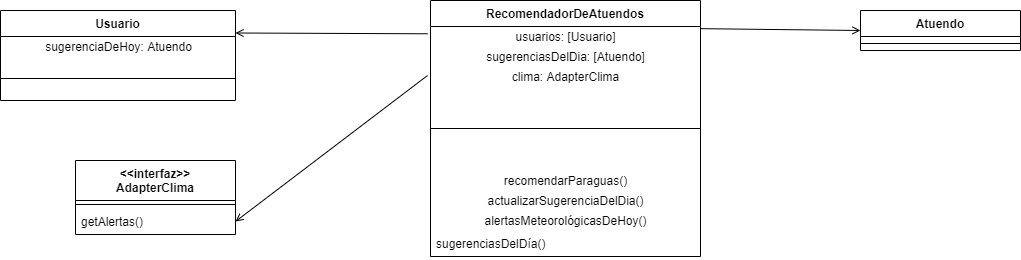

The diagram above was exported from draw.io. Its source (the exported page's mxGraphModel, read from the mxfile embedded in the PNG):
<mxGraphModel dx="1422" dy="794" grid="1" gridSize="10" guides="1" tooltips="1" connect="1" arrows="1" fold="1" page="1" pageScale="1" pageWidth="827" pageHeight="1169" math="0" shadow="0">
  <root>
    <mxCell id="0" />
    <mxCell id="1" parent="0" />
    <mxCell id="2" value="" style="endArrow=open;html=1;entryX=1;entryY=0.25;entryDx=0;entryDy=0;endFill=0;exitX=-0.011;exitY=0.13;exitDx=0;exitDy=0;exitPerimeter=0;" edge="1" source="9" target="6" parent="1">
      <mxGeometry width="50" height="50" relative="1" as="geometry">
        <mxPoint x="370" y="290" as="sourcePoint" />
        <mxPoint x="450" y="400" as="targetPoint" />
      </mxGeometry>
    </mxCell>
    <mxCell id="3" value="" style="endArrow=open;html=1;entryX=0;entryY=0.5;entryDx=0;entryDy=0;endFill=0;exitX=1;exitY=0.11;exitDx=0;exitDy=0;exitPerimeter=0;" edge="1" source="9" target="4" parent="1">
      <mxGeometry width="50" height="50" relative="1" as="geometry">
        <mxPoint x="905" y="316" as="sourcePoint" />
        <mxPoint x="710" y="317" as="targetPoint" />
      </mxGeometry>
    </mxCell>
    <mxCell id="4" value="Atuendo" style="swimlane;fontStyle=1;align=center;verticalAlign=top;childLayout=stackLayout;horizontal=1;startSize=26;horizontalStack=0;resizeParent=1;resizeParentMax=0;resizeLast=0;collapsible=1;marginBottom=0;" vertex="1" parent="1">
      <mxGeometry x="890" y="170" width="160" height="40" as="geometry" />
    </mxCell>
    <mxCell id="5" value="" style="line;strokeWidth=1;fillColor=none;align=left;verticalAlign=middle;spacingTop=-1;spacingLeft=3;spacingRight=3;rotatable=0;labelPosition=right;points=[];portConstraint=eastwest;" vertex="1" parent="4">
      <mxGeometry y="26" width="160" height="14" as="geometry" />
    </mxCell>
    <mxCell id="6" value="Usuario" style="swimlane;fontStyle=1;align=center;verticalAlign=top;childLayout=stackLayout;horizontal=1;startSize=26;horizontalStack=0;resizeParent=1;resizeParentMax=0;resizeLast=0;collapsible=1;marginBottom=0;" vertex="1" parent="1">
      <mxGeometry x="30" y="170" width="235" height="90" as="geometry" />
    </mxCell>
    <mxCell id="7" value="sugerenciaDeHoy: Atuendo" style="text;html=1;align=center;verticalAlign=middle;resizable=0;points=[];autosize=1;" vertex="1" parent="6">
      <mxGeometry y="26" width="235" height="20" as="geometry" />
    </mxCell>
    <mxCell id="8" value="" style="line;strokeWidth=1;fillColor=none;align=left;verticalAlign=middle;spacingTop=-1;spacingLeft=3;spacingRight=3;rotatable=0;labelPosition=right;points=[];portConstraint=eastwest;" vertex="1" parent="6">
      <mxGeometry y="46" width="235" height="44" as="geometry" />
    </mxCell>
    <mxCell id="9" value="RecomendadorDeAtuendos&#10;" style="swimlane;fontStyle=1;align=center;verticalAlign=top;childLayout=stackLayout;horizontal=1;startSize=26;horizontalStack=0;resizeParent=1;resizeParentMax=0;resizeLast=0;collapsible=1;marginBottom=0;" vertex="1" parent="1">
      <mxGeometry x="460" y="160" width="270" height="256" as="geometry" />
    </mxCell>
    <mxCell id="10" value="usuarios: [Usuario]" style="text;html=1;align=center;verticalAlign=middle;resizable=0;points=[];autosize=1;" vertex="1" parent="9">
      <mxGeometry y="26" width="270" height="20" as="geometry" />
    </mxCell>
    <mxCell id="11" value="sugerenciasDelDia: [Atuendo]" style="text;html=1;align=center;verticalAlign=middle;resizable=0;points=[];autosize=1;" vertex="1" parent="9">
      <mxGeometry y="46" width="270" height="20" as="geometry" />
    </mxCell>
    <mxCell id="12" value="clima: AdapterClima" style="text;html=1;align=center;verticalAlign=middle;resizable=0;points=[];autosize=1;" vertex="1" parent="9">
      <mxGeometry y="66" width="270" height="20" as="geometry" />
    </mxCell>
    <mxCell id="13" value="" style="line;strokeWidth=1;fillColor=none;align=left;verticalAlign=middle;spacingTop=-1;spacingLeft=3;spacingRight=3;rotatable=0;labelPosition=right;points=[];portConstraint=eastwest;" vertex="1" parent="9">
      <mxGeometry y="86" width="270" height="84" as="geometry" />
    </mxCell>
    <mxCell id="14" value="recomendarParaguas()" style="text;html=1;align=center;verticalAlign=middle;resizable=0;points=[];autosize=1;" vertex="1" parent="9">
      <mxGeometry y="170" width="270" height="20" as="geometry" />
    </mxCell>
    <mxCell id="15" value="actualizarSugerenciaDelDia()" style="text;html=1;align=center;verticalAlign=middle;resizable=0;points=[];autosize=1;" vertex="1" parent="9">
      <mxGeometry y="190" width="270" height="20" as="geometry" />
    </mxCell>
    <mxCell id="16" value="alertasMeteorológicasDeHoy()" style="text;html=1;align=center;verticalAlign=middle;resizable=0;points=[];autosize=1;" vertex="1" parent="9">
      <mxGeometry y="210" width="270" height="20" as="geometry" />
    </mxCell>
    <mxCell id="17" value="sugerenciasDelDía()" style="text;strokeColor=none;fillColor=none;align=left;verticalAlign=top;spacingLeft=4;spacingRight=4;overflow=hidden;rotatable=0;points=[[0,0.5],[1,0.5]];portConstraint=eastwest;" vertex="1" parent="9">
      <mxGeometry y="230" width="270" height="26" as="geometry" />
    </mxCell>
    <mxCell id="18" value="&lt;&lt;interfaz&gt;&gt;&#10;AdapterClima" style="swimlane;fontStyle=1;align=center;verticalAlign=top;childLayout=stackLayout;horizontal=1;startSize=40;horizontalStack=0;resizeParent=1;resizeParentMax=0;resizeLast=0;collapsible=1;marginBottom=0;" vertex="1" parent="1">
      <mxGeometry x="105" y="320" width="160" height="74" as="geometry" />
    </mxCell>
    <mxCell id="19" value="" style="line;strokeWidth=1;fillColor=none;align=left;verticalAlign=middle;spacingTop=-1;spacingLeft=3;spacingRight=3;rotatable=0;labelPosition=right;points=[];portConstraint=eastwest;" vertex="1" parent="18">
      <mxGeometry y="40" width="160" height="8" as="geometry" />
    </mxCell>
    <mxCell id="20" value="getAlertas()" style="text;strokeColor=none;fillColor=none;align=left;verticalAlign=top;spacingLeft=4;spacingRight=4;overflow=hidden;rotatable=0;points=[[0,0.5],[1,0.5]];portConstraint=eastwest;" vertex="1" parent="18">
      <mxGeometry y="48" width="160" height="26" as="geometry" />
    </mxCell>
    <mxCell id="21" value="" style="endArrow=open;html=1;entryX=1;entryY=0.5;entryDx=0;entryDy=0;exitX=-0.011;exitY=0.45;exitDx=0;exitDy=0;exitPerimeter=0;endFill=0;" edge="1" source="12" target="20" parent="1">
      <mxGeometry width="50" height="50" relative="1" as="geometry">
        <mxPoint x="300" y="580" as="sourcePoint" />
        <mxPoint x="350" y="530" as="targetPoint" />
      </mxGeometry>
    </mxCell>
  </root>
</mxGraphModel>